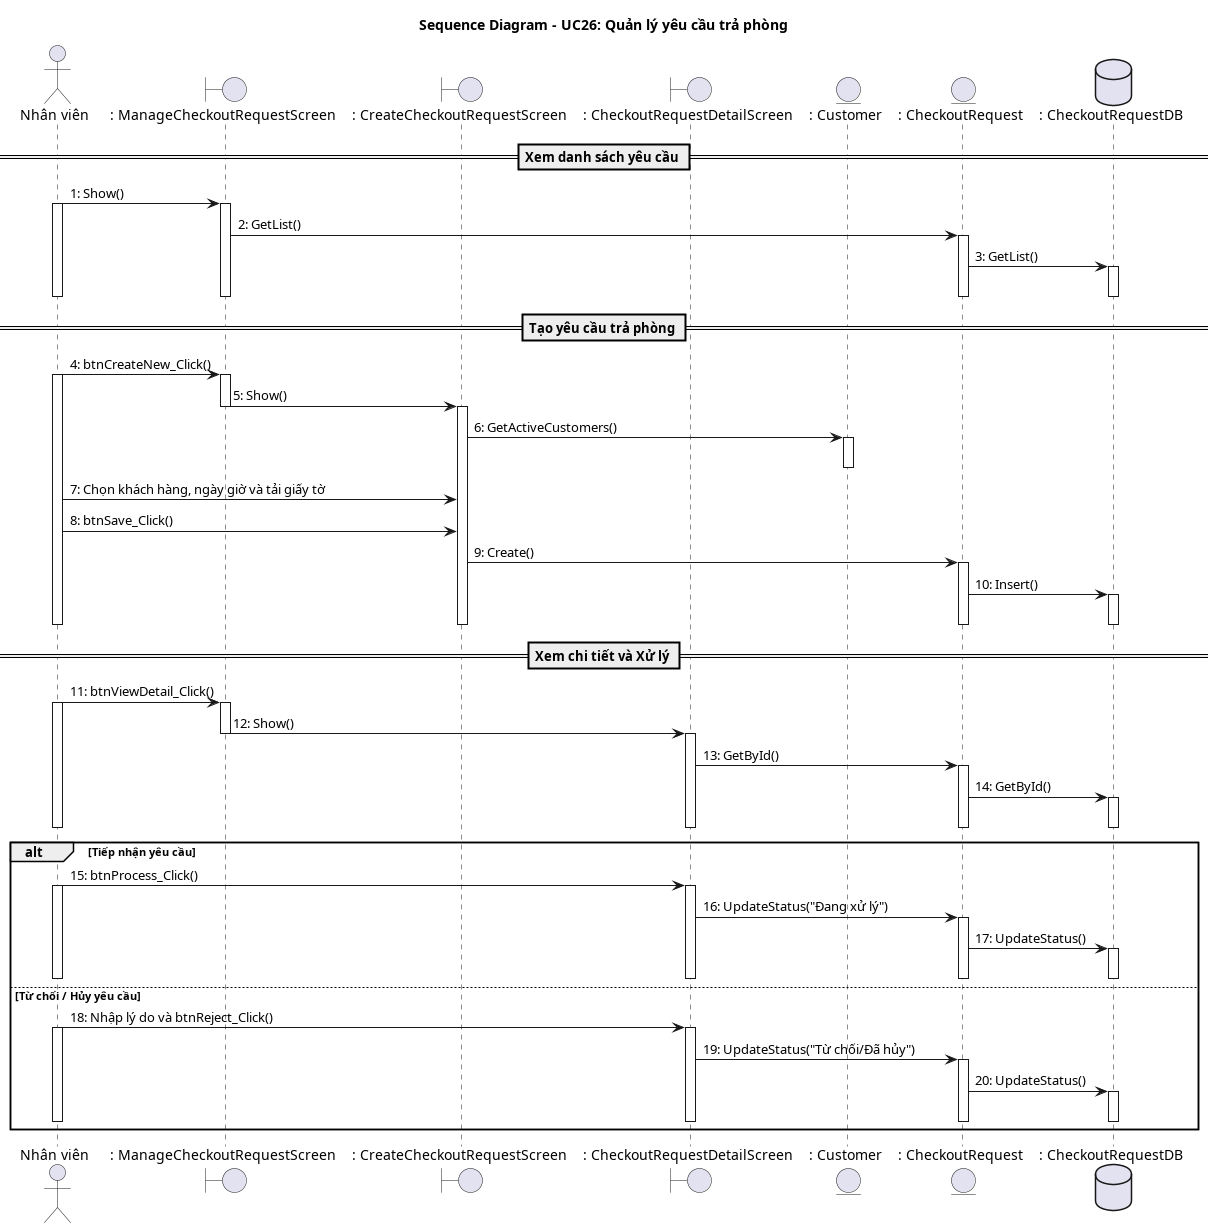

The diagram above was rendered by PlantUML. Its source (embedded in the PNG):
@startuml QuanLyTraPhong_SequenceDiagram
title Sequence Diagram - UC26: Quản lý yêu cầu trả phòng
actor "Nhân viên" as NV
boundary ": ManageCheckoutRequestScreen" as ListScreen
boundary ": CreateCheckoutRequestScreen" as CreateScreen
boundary ": CheckoutRequestDetailScreen" as DetailScreen
entity ": Customer" as Customer
entity ": CheckoutRequest" as Request
database ": CheckoutRequestDB" as DB

== Xem danh sách yêu cầu ==
NV -> ListScreen: 1: Show()
activate ListScreen
activate NV
ListScreen -> Request: 2: GetList()
activate Request
Request -> DB: 3: GetList()
activate DB
deactivate DB
deactivate Request
deactivate ListScreen
deactivate NV

== Tạo yêu cầu trả phòng ==
NV -> ListScreen: 4: btnCreateNew_Click()
activate NV
activate ListScreen
ListScreen -> CreateScreen: 5: Show()
deactivate ListScreen
activate CreateScreen

CreateScreen -> Customer: 6: GetActiveCustomers()
activate Customer
deactivate Customer

NV -> CreateScreen: 7: Chọn khách hàng, ngày giờ và tải giấy tờ
NV -> CreateScreen: 8: btnSave_Click()
CreateScreen -> Request: 9: Create()
activate Request
Request -> DB: 10: Insert()
activate DB
deactivate DB
deactivate Request
deactivate CreateScreen
deactivate NV

== Xem chi tiết và Xử lý ==
NV -> ListScreen: 11: btnViewDetail_Click()
activate NV
activate ListScreen
ListScreen -> DetailScreen: 12: Show()
deactivate ListScreen
activate DetailScreen
DetailScreen -> Request: 13: GetById()
activate Request
Request -> DB: 14: GetById()
activate DB
deactivate DB
deactivate Request
deactivate DetailScreen
deactivate NV

alt Tiếp nhận yêu cầu
    NV -> DetailScreen: 15: btnProcess_Click()
    activate NV
    activate DetailScreen
    DetailScreen -> Request: 16: UpdateStatus("Đang xử lý")
    activate Request
    Request -> DB: 17: UpdateStatus()
    activate DB
    deactivate DB
    deactivate Request
    deactivate DetailScreen
    deactivate NV
else Từ chối / Hủy yêu cầu
    NV -> DetailScreen: 18: Nhập lý do và btnReject_Click()
    activate DetailScreen
    activate NV
    DetailScreen -> Request: 19: UpdateStatus("Từ chối/Đã hủy")
    activate Request
    Request -> DB: 20: UpdateStatus()
    activate DB
    deactivate DB
    deactivate Request
    deactivate DetailScreen
    deactivate NV
end
@enduml